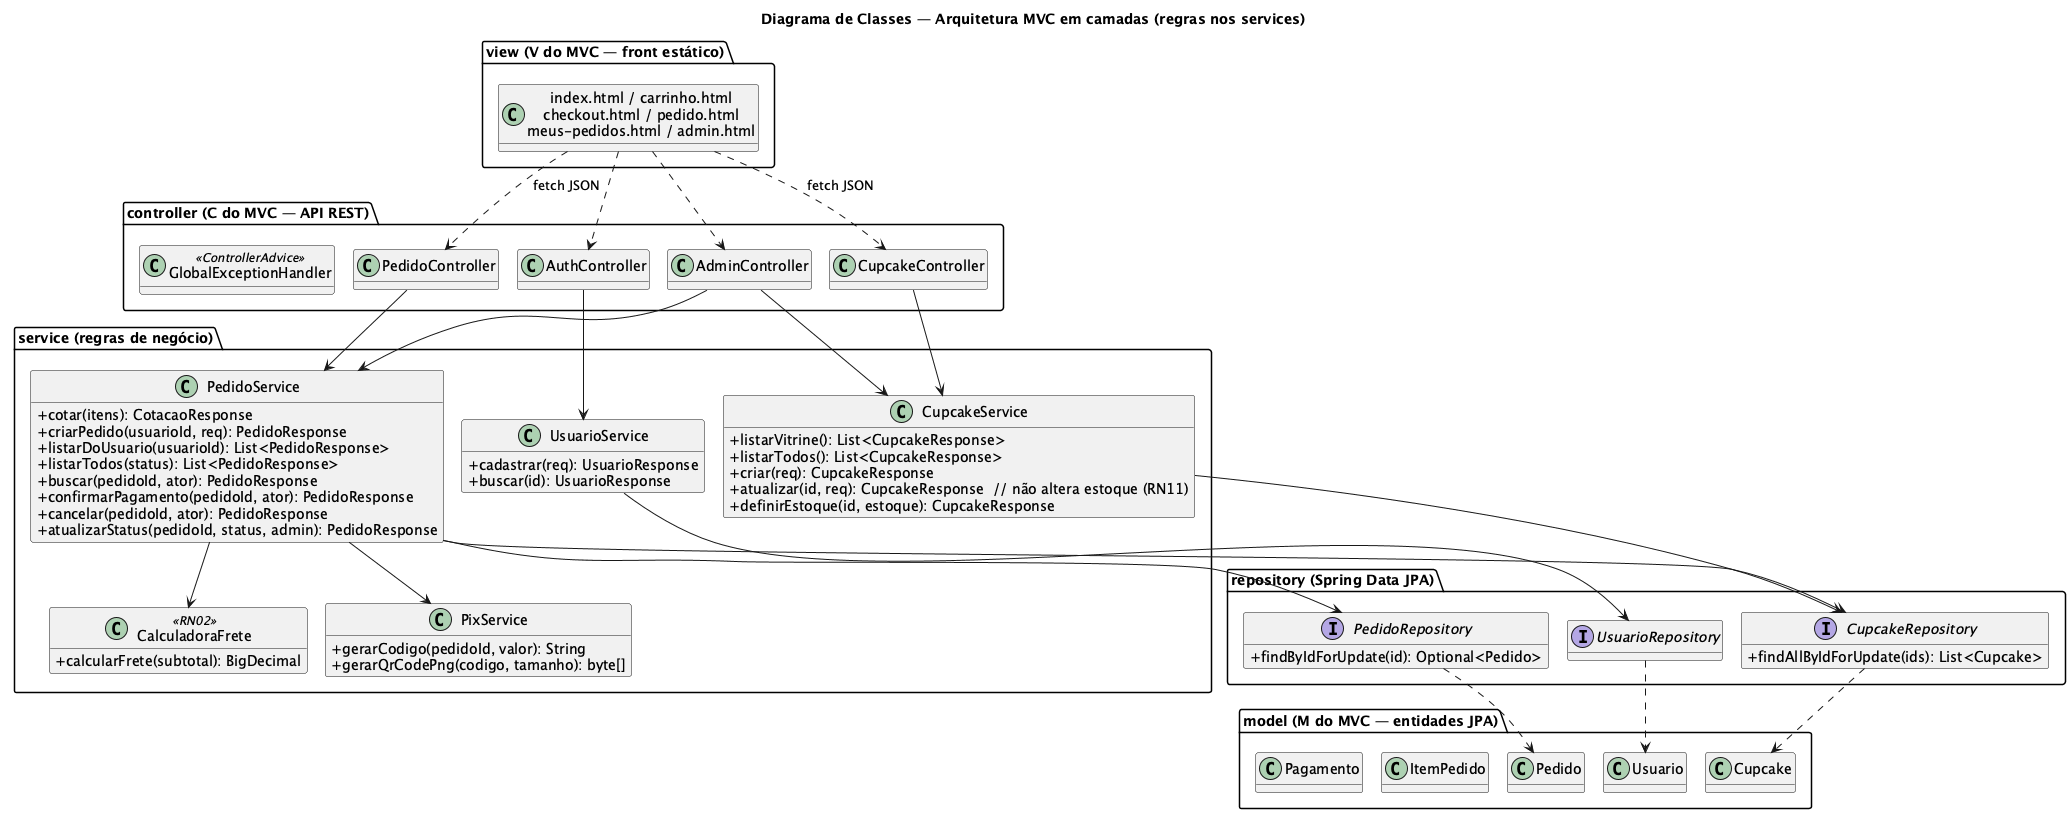

The diagram above was rendered by PlantUML. Its source (embedded in the PNG):
@startuml classes-camadas
!pragma layout smetana
title Diagrama de Classes — Arquitetura MVC em camadas (regras nos services)
skinparam classAttributeIconSize 0
hide empty fields

package "controller (C do MVC — API REST)" {
  class CupcakeController
  class AuthController
  class PedidoController
  class AdminController
  class GlobalExceptionHandler <<ControllerAdvice>>
}
package "service (regras de negócio)" {
  class CupcakeService {
    +listarVitrine(): List<CupcakeResponse>
    +listarTodos(): List<CupcakeResponse>
    +criar(req): CupcakeResponse
    +atualizar(id, req): CupcakeResponse  // não altera estoque (RN11)
    +definirEstoque(id, estoque): CupcakeResponse
  }
  class UsuarioService {
    +cadastrar(req): UsuarioResponse
    +buscar(id): UsuarioResponse
  }
  class PedidoService {
    +cotar(itens): CotacaoResponse
    +criarPedido(usuarioId, req): PedidoResponse
    +listarDoUsuario(usuarioId): List<PedidoResponse>
    +listarTodos(status): List<PedidoResponse>
    +buscar(pedidoId, ator): PedidoResponse
    +confirmarPagamento(pedidoId, ator): PedidoResponse
    +cancelar(pedidoId, ator): PedidoResponse
    +atualizarStatus(pedidoId, status, admin): PedidoResponse
  }
  class CalculadoraFrete <<RN02>> {
    +calcularFrete(subtotal): BigDecimal
  }
  class PixService {
    +gerarCodigo(pedidoId, valor): String
    +gerarQrCodePng(codigo, tamanho): byte[]
  }
}
package "repository (Spring Data JPA)" {
  interface UsuarioRepository
  interface CupcakeRepository {
    +findAllByIdForUpdate(ids): List<Cupcake>
  }
  interface PedidoRepository {
    +findByIdForUpdate(id): Optional<Pedido>
  }
}
package "model (M do MVC — entidades JPA)" {
  class Usuario
  class Cupcake
  class Pedido
  class ItemPedido
  class Pagamento
}
package "view (V do MVC — front estático)" {
  class "index.html / carrinho.html\ncheckout.html / pedido.html\nmeus-pedidos.html / admin.html" as Views
}

Views ..> CupcakeController : fetch JSON
Views ..> PedidoController : fetch JSON
Views ..> AuthController
Views ..> AdminController
CupcakeController --> CupcakeService
AdminController --> CupcakeService
AdminController --> PedidoService
PedidoController --> PedidoService
AuthController --> UsuarioService
PedidoService --> CalculadoraFrete
PedidoService --> PixService
PedidoService --> CupcakeRepository
PedidoService --> PedidoRepository
CupcakeService --> CupcakeRepository
UsuarioService --> UsuarioRepository
CupcakeRepository ..> Cupcake
PedidoRepository ..> Pedido
UsuarioRepository ..> Usuario
@enduml